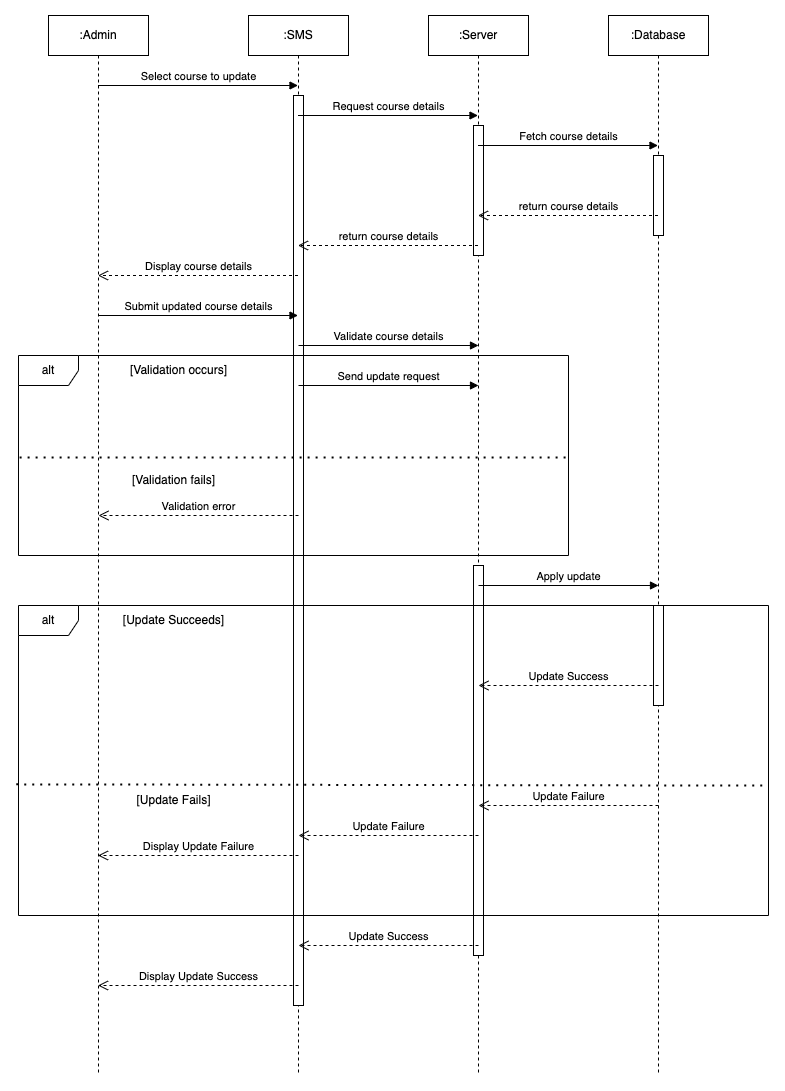

The diagram above was exported from draw.io. Its source (the exported page's mxGraphModel, read from the mxfile embedded in the PNG):
<mxGraphModel dx="954" dy="586" grid="1" gridSize="10" guides="1" tooltips="1" connect="1" arrows="1" fold="1" page="1" pageScale="1" pageWidth="850" pageHeight="1100" math="0" shadow="0">
  <root>
    <mxCell id="0" />
    <mxCell id="1" parent="0" />
    <mxCell id="aM9ryv3xv72pqoxQDRHE-1" value=":Admin" style="shape=umlLifeline;perimeter=lifelinePerimeter;whiteSpace=wrap;html=1;container=0;dropTarget=0;collapsible=0;recursiveResize=0;outlineConnect=0;portConstraint=eastwest;newEdgeStyle={&quot;edgeStyle&quot;:&quot;elbowEdgeStyle&quot;,&quot;elbow&quot;:&quot;vertical&quot;,&quot;curved&quot;:0,&quot;rounded&quot;:0};" parent="1" vertex="1">
      <mxGeometry x="40" y="40" width="100" height="1060" as="geometry" />
    </mxCell>
    <mxCell id="aM9ryv3xv72pqoxQDRHE-5" value=":SMS" style="shape=umlLifeline;perimeter=lifelinePerimeter;whiteSpace=wrap;html=1;container=0;dropTarget=0;collapsible=0;recursiveResize=0;outlineConnect=0;portConstraint=eastwest;newEdgeStyle={&quot;edgeStyle&quot;:&quot;elbowEdgeStyle&quot;,&quot;elbow&quot;:&quot;vertical&quot;,&quot;curved&quot;:0,&quot;rounded&quot;:0};" parent="1" vertex="1">
      <mxGeometry x="240" y="40" width="100" height="1060" as="geometry" />
    </mxCell>
    <mxCell id="OGlR0UYYjSJGVQ_AVNG9-8" value="" style="html=1;points=[[0,0,0,0,5],[0,1,0,0,-5],[1,0,0,0,5],[1,1,0,0,-5]];perimeter=orthogonalPerimeter;outlineConnect=0;targetShapes=umlLifeline;portConstraint=eastwest;newEdgeStyle={&quot;curved&quot;:0,&quot;rounded&quot;:0};" vertex="1" parent="aM9ryv3xv72pqoxQDRHE-5">
      <mxGeometry x="45" y="80" width="10" height="910" as="geometry" />
    </mxCell>
    <mxCell id="OGlR0UYYjSJGVQ_AVNG9-1" value=":Server" style="shape=umlLifeline;perimeter=lifelinePerimeter;whiteSpace=wrap;html=1;container=0;dropTarget=0;collapsible=0;recursiveResize=0;outlineConnect=0;portConstraint=eastwest;newEdgeStyle={&quot;edgeStyle&quot;:&quot;elbowEdgeStyle&quot;,&quot;elbow&quot;:&quot;vertical&quot;,&quot;curved&quot;:0,&quot;rounded&quot;:0};" vertex="1" parent="1">
      <mxGeometry x="420" y="40" width="100" height="1060" as="geometry" />
    </mxCell>
    <mxCell id="OGlR0UYYjSJGVQ_AVNG9-11" value="" style="html=1;points=[[0,0,0,0,5],[0,1,0,0,-5],[1,0,0,0,5],[1,1,0,0,-5]];perimeter=orthogonalPerimeter;outlineConnect=0;targetShapes=umlLifeline;portConstraint=eastwest;newEdgeStyle={&quot;curved&quot;:0,&quot;rounded&quot;:0};" vertex="1" parent="OGlR0UYYjSJGVQ_AVNG9-1">
      <mxGeometry x="45" y="110" width="10" height="130" as="geometry" />
    </mxCell>
    <mxCell id="OGlR0UYYjSJGVQ_AVNG9-26" value="" style="html=1;points=[[0,0,0,0,5],[0,1,0,0,-5],[1,0,0,0,5],[1,1,0,0,-5]];perimeter=orthogonalPerimeter;outlineConnect=0;targetShapes=umlLifeline;portConstraint=eastwest;newEdgeStyle={&quot;curved&quot;:0,&quot;rounded&quot;:0};" vertex="1" parent="OGlR0UYYjSJGVQ_AVNG9-1">
      <mxGeometry x="45" y="550" width="10" height="390" as="geometry" />
    </mxCell>
    <mxCell id="OGlR0UYYjSJGVQ_AVNG9-3" value=":Database" style="shape=umlLifeline;perimeter=lifelinePerimeter;whiteSpace=wrap;html=1;container=0;dropTarget=0;collapsible=0;recursiveResize=0;outlineConnect=0;portConstraint=eastwest;newEdgeStyle={&quot;edgeStyle&quot;:&quot;elbowEdgeStyle&quot;,&quot;elbow&quot;:&quot;vertical&quot;,&quot;curved&quot;:0,&quot;rounded&quot;:0};" vertex="1" parent="1">
      <mxGeometry x="600" y="40" width="100" height="1060" as="geometry" />
    </mxCell>
    <mxCell id="OGlR0UYYjSJGVQ_AVNG9-12" value="" style="html=1;points=[[0,0,0,0,5],[0,1,0,0,-5],[1,0,0,0,5],[1,1,0,0,-5]];perimeter=orthogonalPerimeter;outlineConnect=0;targetShapes=umlLifeline;portConstraint=eastwest;newEdgeStyle={&quot;curved&quot;:0,&quot;rounded&quot;:0};" vertex="1" parent="OGlR0UYYjSJGVQ_AVNG9-3">
      <mxGeometry x="45" y="140" width="10" height="80" as="geometry" />
    </mxCell>
    <mxCell id="OGlR0UYYjSJGVQ_AVNG9-30" value="" style="html=1;points=[[0,0,0,0,5],[0,1,0,0,-5],[1,0,0,0,5],[1,1,0,0,-5]];perimeter=orthogonalPerimeter;outlineConnect=0;targetShapes=umlLifeline;portConstraint=eastwest;newEdgeStyle={&quot;curved&quot;:0,&quot;rounded&quot;:0};" vertex="1" parent="OGlR0UYYjSJGVQ_AVNG9-3">
      <mxGeometry x="45" y="590" width="10" height="100" as="geometry" />
    </mxCell>
    <mxCell id="OGlR0UYYjSJGVQ_AVNG9-5" value="Select course to update" style="html=1;verticalAlign=bottom;endArrow=block;curved=0;rounded=0;" edge="1" parent="1">
      <mxGeometry width="80" relative="1" as="geometry">
        <mxPoint x="89.5" y="110" as="sourcePoint" />
        <mxPoint x="289.5" y="110" as="targetPoint" />
      </mxGeometry>
    </mxCell>
    <mxCell id="OGlR0UYYjSJGVQ_AVNG9-7" value="Request course details" style="html=1;verticalAlign=bottom;endArrow=block;curved=0;rounded=0;" edge="1" parent="1">
      <mxGeometry width="80" relative="1" as="geometry">
        <mxPoint x="289.5" y="140" as="sourcePoint" />
        <mxPoint x="469.5" y="140" as="targetPoint" />
      </mxGeometry>
    </mxCell>
    <mxCell id="OGlR0UYYjSJGVQ_AVNG9-10" value="Fetch course details" style="html=1;verticalAlign=bottom;endArrow=block;curved=0;rounded=0;" edge="1" parent="1">
      <mxGeometry width="80" relative="1" as="geometry">
        <mxPoint x="469.5" y="170" as="sourcePoint" />
        <mxPoint x="649.5" y="170" as="targetPoint" />
      </mxGeometry>
    </mxCell>
    <mxCell id="OGlR0UYYjSJGVQ_AVNG9-15" value="return course details" style="html=1;verticalAlign=bottom;endArrow=open;dashed=1;endSize=8;curved=0;rounded=0;" edge="1" parent="1">
      <mxGeometry relative="1" as="geometry">
        <mxPoint x="649.5" y="240" as="sourcePoint" />
        <mxPoint x="469.5" y="240" as="targetPoint" />
      </mxGeometry>
    </mxCell>
    <mxCell id="OGlR0UYYjSJGVQ_AVNG9-16" value="return course details" style="html=1;verticalAlign=bottom;endArrow=open;dashed=1;endSize=8;curved=0;rounded=0;" edge="1" parent="1">
      <mxGeometry relative="1" as="geometry">
        <mxPoint x="469.5" y="270" as="sourcePoint" />
        <mxPoint x="289.5" y="270" as="targetPoint" />
      </mxGeometry>
    </mxCell>
    <mxCell id="OGlR0UYYjSJGVQ_AVNG9-17" value="Display course details" style="html=1;verticalAlign=bottom;endArrow=open;dashed=1;endSize=8;curved=0;rounded=0;" edge="1" parent="1">
      <mxGeometry relative="1" as="geometry">
        <mxPoint x="289.5" y="300" as="sourcePoint" />
        <mxPoint x="89.5" y="300" as="targetPoint" />
      </mxGeometry>
    </mxCell>
    <mxCell id="OGlR0UYYjSJGVQ_AVNG9-18" value="Submit updated course details" style="html=1;verticalAlign=bottom;endArrow=block;curved=0;rounded=0;" edge="1" parent="1">
      <mxGeometry width="80" relative="1" as="geometry">
        <mxPoint x="89.5" y="340" as="sourcePoint" />
        <mxPoint x="289.5" y="340" as="targetPoint" />
      </mxGeometry>
    </mxCell>
    <mxCell id="OGlR0UYYjSJGVQ_AVNG9-19" value="alt" style="shape=umlFrame;whiteSpace=wrap;html=1;pointerEvents=0;" vertex="1" parent="1">
      <mxGeometry x="10" y="380" width="550" height="200" as="geometry" />
    </mxCell>
    <mxCell id="OGlR0UYYjSJGVQ_AVNG9-20" value="Validate course details" style="html=1;verticalAlign=bottom;endArrow=block;curved=0;rounded=0;" edge="1" parent="1">
      <mxGeometry width="80" relative="1" as="geometry">
        <mxPoint x="290" y="370" as="sourcePoint" />
        <mxPoint x="470" y="370" as="targetPoint" />
      </mxGeometry>
    </mxCell>
    <mxCell id="OGlR0UYYjSJGVQ_AVNG9-21" value="" style="endArrow=none;dashed=1;html=1;dashPattern=1 3;strokeWidth=2;rounded=0;exitX=0.002;exitY=0.51;exitDx=0;exitDy=0;exitPerimeter=0;entryX=0.996;entryY=0.51;entryDx=0;entryDy=0;entryPerimeter=0;edgeStyle=orthogonalEdgeStyle;" edge="1" parent="1" source="OGlR0UYYjSJGVQ_AVNG9-19" target="OGlR0UYYjSJGVQ_AVNG9-19">
      <mxGeometry width="50" height="50" relative="1" as="geometry">
        <mxPoint x="120" y="450" as="sourcePoint" />
        <mxPoint x="170" y="400" as="targetPoint" />
      </mxGeometry>
    </mxCell>
    <mxCell id="OGlR0UYYjSJGVQ_AVNG9-22" value="[Validation occurs]" style="text;html=1;align=center;verticalAlign=middle;resizable=0;points=[];autosize=1;strokeColor=none;fillColor=none;" vertex="1" parent="1">
      <mxGeometry x="110" y="380" width="120" height="30" as="geometry" />
    </mxCell>
    <mxCell id="OGlR0UYYjSJGVQ_AVNG9-23" value="[Validation fails]" style="text;html=1;align=center;verticalAlign=middle;resizable=0;points=[];autosize=1;strokeColor=none;fillColor=none;" vertex="1" parent="1">
      <mxGeometry x="110" y="490" width="110" height="30" as="geometry" />
    </mxCell>
    <mxCell id="OGlR0UYYjSJGVQ_AVNG9-24" value="Send update request" style="html=1;verticalAlign=bottom;endArrow=block;curved=0;rounded=0;" edge="1" parent="1">
      <mxGeometry width="80" relative="1" as="geometry">
        <mxPoint x="290" y="410" as="sourcePoint" />
        <mxPoint x="470" y="410" as="targetPoint" />
      </mxGeometry>
    </mxCell>
    <mxCell id="OGlR0UYYjSJGVQ_AVNG9-25" value="Validation error" style="html=1;verticalAlign=bottom;endArrow=open;dashed=1;endSize=8;curved=0;rounded=0;" edge="1" parent="1">
      <mxGeometry relative="1" as="geometry">
        <mxPoint x="290" y="540" as="sourcePoint" />
        <mxPoint x="90" y="540" as="targetPoint" />
      </mxGeometry>
    </mxCell>
    <mxCell id="OGlR0UYYjSJGVQ_AVNG9-27" value="Apply update" style="html=1;verticalAlign=bottom;endArrow=block;curved=0;rounded=0;" edge="1" parent="1">
      <mxGeometry width="80" relative="1" as="geometry">
        <mxPoint x="470" y="610" as="sourcePoint" />
        <mxPoint x="650" y="610" as="targetPoint" />
      </mxGeometry>
    </mxCell>
    <mxCell id="OGlR0UYYjSJGVQ_AVNG9-28" value="alt" style="shape=umlFrame;whiteSpace=wrap;html=1;pointerEvents=0;" vertex="1" parent="1">
      <mxGeometry x="10" y="630" width="750" height="310" as="geometry" />
    </mxCell>
    <mxCell id="OGlR0UYYjSJGVQ_AVNG9-29" value="" style="endArrow=none;dashed=1;html=1;dashPattern=1 3;strokeWidth=2;rounded=0;exitX=-0.003;exitY=0.577;exitDx=0;exitDy=0;exitPerimeter=0;entryX=0.999;entryY=0.581;entryDx=0;entryDy=0;entryPerimeter=0;" edge="1" parent="1" source="OGlR0UYYjSJGVQ_AVNG9-28" target="OGlR0UYYjSJGVQ_AVNG9-28">
      <mxGeometry width="50" height="50" relative="1" as="geometry">
        <mxPoint x="20" y="770" as="sourcePoint" />
        <mxPoint x="750" y="770" as="targetPoint" />
      </mxGeometry>
    </mxCell>
    <mxCell id="OGlR0UYYjSJGVQ_AVNG9-31" value="[Update Succeeds]" style="text;html=1;align=center;verticalAlign=middle;resizable=0;points=[];autosize=1;strokeColor=none;fillColor=none;" vertex="1" parent="1">
      <mxGeometry x="105" y="630" width="120" height="30" as="geometry" />
    </mxCell>
    <mxCell id="OGlR0UYYjSJGVQ_AVNG9-32" value="[Update Fails]" style="text;html=1;align=center;verticalAlign=middle;resizable=0;points=[];autosize=1;strokeColor=none;fillColor=none;" vertex="1" parent="1">
      <mxGeometry x="115" y="810" width="100" height="30" as="geometry" />
    </mxCell>
    <mxCell id="OGlR0UYYjSJGVQ_AVNG9-33" value="Update Success" style="html=1;verticalAlign=bottom;endArrow=open;dashed=1;endSize=8;curved=0;rounded=0;" edge="1" parent="1">
      <mxGeometry relative="1" as="geometry">
        <mxPoint x="650" y="710" as="sourcePoint" />
        <mxPoint x="470" y="710" as="targetPoint" />
      </mxGeometry>
    </mxCell>
    <mxCell id="OGlR0UYYjSJGVQ_AVNG9-34" value="Update Failure" style="html=1;verticalAlign=bottom;endArrow=open;dashed=1;endSize=8;curved=0;rounded=0;" edge="1" parent="1">
      <mxGeometry relative="1" as="geometry">
        <mxPoint x="650" y="830" as="sourcePoint" />
        <mxPoint x="470" y="830" as="targetPoint" />
      </mxGeometry>
    </mxCell>
    <mxCell id="OGlR0UYYjSJGVQ_AVNG9-35" value="Update Failure" style="html=1;verticalAlign=bottom;endArrow=open;dashed=1;endSize=8;curved=0;rounded=0;" edge="1" parent="1">
      <mxGeometry relative="1" as="geometry">
        <mxPoint x="470" y="860" as="sourcePoint" />
        <mxPoint x="290" y="860" as="targetPoint" />
      </mxGeometry>
    </mxCell>
    <mxCell id="OGlR0UYYjSJGVQ_AVNG9-36" value="Display Update Failure" style="html=1;verticalAlign=bottom;endArrow=open;dashed=1;endSize=8;curved=0;rounded=0;" edge="1" parent="1" target="aM9ryv3xv72pqoxQDRHE-1">
      <mxGeometry relative="1" as="geometry">
        <mxPoint x="290" y="880" as="sourcePoint" />
        <mxPoint x="110" y="880" as="targetPoint" />
      </mxGeometry>
    </mxCell>
    <mxCell id="OGlR0UYYjSJGVQ_AVNG9-37" value="Update Success" style="html=1;verticalAlign=bottom;endArrow=open;dashed=1;endSize=8;curved=0;rounded=0;" edge="1" parent="1">
      <mxGeometry relative="1" as="geometry">
        <mxPoint x="470" y="970" as="sourcePoint" />
        <mxPoint x="290" y="970" as="targetPoint" />
      </mxGeometry>
    </mxCell>
    <mxCell id="OGlR0UYYjSJGVQ_AVNG9-38" value="Display Update Success" style="html=1;verticalAlign=bottom;endArrow=open;dashed=1;endSize=8;curved=0;rounded=0;" edge="1" parent="1" target="aM9ryv3xv72pqoxQDRHE-1">
      <mxGeometry relative="1" as="geometry">
        <mxPoint x="290" y="1010" as="sourcePoint" />
        <mxPoint x="110" y="1010" as="targetPoint" />
      </mxGeometry>
    </mxCell>
  </root>
</mxGraphModel>